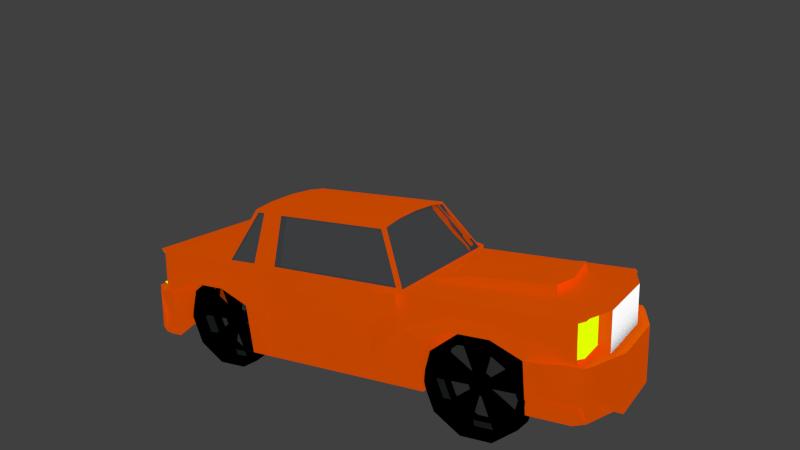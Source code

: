 # Source: brown_orange.blend  (saved by Blender 2.68.0; exported with 4.5.12 LTS)
import bpy
from mathutils import Matrix  # noqa: F401  (used for matrix-valued properties, if any)

bpy.ops.wm.read_factory_settings(use_empty=True)
scene = bpy.context.scene
scene.name = 'Scene'

# ---- collections
col_collection_1 = bpy.data.collections.new('Collection 1'); scene.collection.children.link(col_collection_1)

# ---- materials (node trees are filled in below, after node groups)
mat_wheel = bpy.data.materials.new('wheel')
mat_wheel.alpha_threshold = 0.0
mat_wheel.roughness = 0.5
mat_wheel.line_color = (0.0, 0.0, 0.0, 1.0)
mat_inside_wheel = bpy.data.materials.new('inside wheel')
mat_inside_wheel.alpha_threshold = 0.0
mat_inside_wheel.roughness = 0.5
mat_inside_wheel.line_color = (0.0, 0.0, 0.0, 1.0)
mat_mirrors = bpy.data.materials.new('mirrors.')
mat_mirrors.alpha_threshold = 0.0
mat_mirrors.roughness = 0.5
mat_mirrors.line_color = (0.0, 0.0, 0.0, 1.0)
mat_car_body = bpy.data.materials.new('car body')
mat_car_body.alpha_threshold = 0.0
mat_car_body.roughness = 0.5
mat_car_body.line_color = (0.0, 0.0, 0.0, 1.0)
mat_light = bpy.data.materials.new('light')
mat_light.alpha_threshold = 0.0
mat_light.roughness = 0.5
mat_light.line_color = (0.0, 0.0, 0.0, 1.0)
mat_front_num = bpy.data.materials.new('front num')
mat_front_num.alpha_threshold = 0.0
mat_front_num.diffuse_color = (0.8, 0.7529, 0.7529, 1.0)
mat_front_num.roughness = 0.5
mat_front_num.line_color = (0.0, 0.0, 0.0, 1.0)
mat_light_001 = bpy.data.materials.new('light.001')
mat_light_001.alpha_threshold = 0.0
mat_light_001.roughness = 0.5
mat_light_001.line_color = (0.0, 0.0, 0.0, 1.0)

# ---- material node trees
mat_wheel.use_nodes = True; mat_wheel.node_tree.nodes.clear()
_N = mat_wheel.node_tree.nodes; _L = mat_wheel.node_tree.links
n0 = _N.new('ShaderNodeOutputMaterial'); n0.name = 'Material Output'; n0.location = (300, 300)
n1 = _N.new('ShaderNodeBsdfDiffuse'); n1.name = 'Diffuse BSDF'; n1.location = (10, 300)
n1.inputs[0].default_value = (0.0, 0.0, 0.0, 1.0)
_L.new(n1.outputs[0], n0.inputs[0])
n0.is_active_output = True
mat_inside_wheel.use_nodes = True; mat_inside_wheel.node_tree.nodes.clear()
_N = mat_inside_wheel.node_tree.nodes; _L = mat_inside_wheel.node_tree.links
n0 = _N.new('ShaderNodeOutputMaterial'); n0.name = 'Material Output'; n0.location = (300, 300)
n1 = _N.new('ShaderNodeBsdfAnisotropic'); n1.name = 'Glossy BSDF'; n1.location = (100, 300)
n1.distribution = 'BECKMANN'
n1.inputs[0].default_value = (0.3776, 0.4285, 0.39, 1.0)
n1.inputs[1].default_value = 0.0
_L.new(n1.outputs[0], n0.inputs[0])
n0.is_active_output = True
mat_mirrors.use_nodes = True; mat_mirrors.node_tree.nodes.clear()
_N = mat_mirrors.node_tree.nodes; _L = mat_mirrors.node_tree.links
n0 = _N.new('ShaderNodeOutputMaterial'); n0.name = 'Material Output'; n0.location = (300, 300)
n1 = _N.new('ShaderNodeBsdfAnisotropic'); n1.name = 'Glossy BSDF'; n1.location = (100, 300)
n1.distribution = 'BECKMANN'
n1.inputs[0].default_value = (0.8648, 0.8759, 0.9091, 1.0)
n1.inputs[1].default_value = 0.0
_L.new(n1.outputs[0], n0.inputs[0])
n0.is_active_output = True
mat_car_body.use_nodes = True; mat_car_body.node_tree.nodes.clear()
_N = mat_car_body.node_tree.nodes; _L = mat_car_body.node_tree.links
n0 = _N.new('ShaderNodeOutputMaterial'); n0.name = 'Material Output'; n0.location = (300, 300)
n1 = _N.new('ShaderNodeMixShader'); n1.name = 'Mix Shader'; n1.location = (110, 300)
n2 = _N.new('ShaderNodeBackground'); n2.name = 'Background'; n2.location = (-80, 300)
n2.inputs[0].default_value = (1.0, 0.1038, 0.0, 1.0)
n3 = _N.new('ShaderNodeBsdfDiffuse'); n3.name = 'Diffuse BSDF'; n3.location = (-90, 300)
n3.inputs[0].default_value = (1.0, 0.1929, 0.0, 1.0)
_L.new(n1.outputs[0], n0.inputs[0])
_L.new(n2.outputs[0], n1.inputs[2])
_L.new(n3.outputs[0], n1.inputs[1])
n0.is_active_output = True
mat_light.use_nodes = True; mat_light.node_tree.nodes.clear()
_N = mat_light.node_tree.nodes; _L = mat_light.node_tree.links
n0 = _N.new('ShaderNodeOutputMaterial'); n0.name = 'Material Output'; n0.location = (300, 300)
n1 = _N.new('ShaderNodeEmission'); n1.name = 'Emission'; n1.location = (110, 300)
n1.inputs[0].default_value = (0.7529, 1.0, 0.0, 1.0)
_L.new(n1.outputs[0], n0.inputs[0])
n0.is_active_output = True
mat_front_num.use_nodes = True; mat_front_num.node_tree.nodes.clear()
_N = mat_front_num.node_tree.nodes; _L = mat_front_num.node_tree.links
n0 = _N.new('ShaderNodeOutputMaterial'); n0.name = 'Material Output'; n0.location = (300, 300)
n1 = _N.new('ShaderNodeAmbientOcclusion'); n1.name = 'Ambient Occlusion'; n1.location = (110, 300)
n1.samples = 1
n1.inputs[1].default_value = 0.0
_L.new(n1.outputs[0], n0.inputs[0])
n0.is_active_output = True
mat_light_001.use_nodes = True; mat_light_001.node_tree.nodes.clear()
_N = mat_light_001.node_tree.nodes; _L = mat_light_001.node_tree.links
n0 = _N.new('ShaderNodeOutputMaterial'); n0.name = 'Material Output'; n0.location = (300, 300)
n1 = _N.new('ShaderNodeMixShader'); n1.name = 'Mix Shader'; n1.location = (110, 300)
n2 = _N.new('ShaderNodeBsdfRefraction'); n2.name = 'Refraction BSDF'; n2.location = (-90, 300)
n2.distribution = 'GGX'
n2.inputs[0].default_value = (0.4833, 0.3933, 0.0, 1.0)
n2.inputs[2].default_value = 7.45
n3 = _N.new('ShaderNodeEmission'); n3.name = 'Emission'; n3.location = (-80, 300)
n3.inputs[0].default_value = (0.6562, 0.8, 0.1139, 1.0)
_L.new(n1.outputs[0], n0.inputs[0])
_L.new(n2.outputs[0], n1.inputs[1])
_L.new(n3.outputs[0], n1.inputs[2])
n0.is_active_output = True

# ---- world
world_world = bpy.data.worlds.new('World'); scene.world = world_world
world_world.color = (0.05088, 0.05088, 0.05088)
world_world.use_sun_shadow = False
world_world.sun_shadow_jitter_overblur = 0.0
world_world.cycles.sampling_method = 'MANUAL'
world_world.cycles.sample_map_resolution = 256

# ---- cameras
cam_camera = bpy.data.cameras.new('Camera')
cam_camera.clip_end = 100.0
cam_camera.lens = 35.0
cam_camera.sensor_width = 32.0
cam_camera.sensor_height = 18.0
cam_camera.ortho_scale = 7.314
cam_camera.dof.focus_distance = 0.0

# ---- lights
light_lamp = bpy.data.lights.new('Lamp', 'POINT')
light_lamp.transmission_factor = 0.0
light_lamp.cutoff_distance = 30.0
light_lamp.energy = 100.0
light_lamp.shadow_buffer_clip_start = 1.001
light_lamp.shadow_soft_size = 0.1
light_lamp.shadow_maximum_resolution = 0.006
light_lamp.use_absolute_resolution = True
light_lamp.cycles.use_multiple_importance_sampling = False

# ---- meshes
me_cylinder = bpy.data.meshes.new('Cylinder')
me_cylinder.from_pydata([(-0.2216, 0.3197, 0.09273), (-0.3034, 0.6591, 0.08372), (-0.5993, 0.2578, 0.2889), (-0.6812, 0.5971, 0.2799), (-1.025, 0.1924, 0.2259), (-1.107, 0.5317, 0.2168), (-1.336, 0.1485, -0.07236), (-1.418, 0.4879, -0.08138), (-1.413, 0.1429, -0.4918), (-1.495, 0.4823, -0.5009), (-1.227, 0.1778, -0.8723), (-1.309, 0.5171, -0.8814), (-0.8496, 0.2397, -1.069), (-0.9315, 0.5791, -1.078), (-0.424, 0.3051, -1.005), (-0.5059, 0.6445, -1.014), (-0.1132, 0.349, -0.7072), (-0.1951, 0.6884, -0.7163), (-0.03587, 0.3546, -0.2878), (-0.1177, 0.6939, -0.2968), (-0.1889, 0.3752, 0.1341), (-0.6001, 0.3077, 0.3477), (-1.063, 0.2365, 0.279), (-1.402, 0.1888, -0.04558), (-1.486, 0.1827, -0.5022), (-1.284, 0.2206, -0.9163), (-0.8726, 0.2881, -1.13), (-0.4093, 0.3593, -1.061), (-0.07097, 0.407, -0.7366), (0.01321, 0.4131, -0.28), (-0.2497, 0.6271, 0.1274), (-0.6609, 0.5596, 0.341), (-1.124, 0.4884, 0.2723), (-1.463, 0.4407, -0.05227), (-1.547, 0.4346, -0.5089), (-1.345, 0.4726, -0.923), (-0.9333, 0.54, -1.137), (-0.4701, 0.6112, -1.068), (-0.1318, 0.659, -0.7433), (-0.04757, 0.665, -0.2867), (-0.3324, 0.655, 0.05597), (-0.6884, 0.5966, 0.2409), (-1.09, 0.535, 0.1814), (-1.382, 0.4936, -0.09964), (-1.455, 0.4884, -0.495), (-1.28, 0.5212, -0.8536), (-0.9243, 0.5796, -1.039), (-0.5232, 0.6413, -0.9791), (-0.2302, 0.6826, -0.698), (-0.1573, 0.6879, -0.3027), (-0.2976, 0.5111, 0.05979), (-0.6537, 0.4527, 0.2447), (-1.055, 0.391, 0.1853), (-1.348, 0.3497, -0.09581), (-1.421, 0.3444, -0.4912), (-1.246, 0.3773, -0.8498), (-0.8896, 0.4357, -1.035), (-0.4885, 0.4973, -0.9753), (-0.1955, 0.5387, -0.6942), (-0.1226, 0.5439, -0.2988), (-0.3148, 0.5002, 0.04176), (-0.6565, 0.4442, 0.2192), (-1.041, 0.385, 0.1622), (-1.323, 0.3453, -0.1076), (-1.392, 0.3403, -0.4869), (-1.225, 0.3718, -0.831), (-0.8828, 0.4279, -1.008), (-0.4979, 0.487, -0.9514), (-0.2168, 0.5267, -0.6817), (-0.1469, 0.5317, -0.3024), (-0.3001, 0.4392, 0.04338), (-0.6418, 0.3832, 0.2208), (-1.027, 0.3241, 0.1638), (-1.308, 0.2844, -0.1059), (-1.378, 0.2793, -0.4853), (-1.21, 0.3109, -0.8294), (-0.8681, 0.3669, -1.007), (-0.4832, 0.4261, -0.9498), (-0.2021, 0.4657, -0.6801), (-0.1322, 0.4708, -0.3007), (-0.6562, 0.389, -0.2983), (-0.7304, 0.3768, -0.2598), (-0.8139, 0.364, -0.2722), (-0.875, 0.3554, -0.3307), (-0.8901, 0.3543, -0.4131), (-0.8537, 0.3611, -0.4878), (-0.7795, 0.3733, -0.5263), (-0.696, 0.3861, -0.5139), (-0.635, 0.3947, -0.4553), (-0.6198, 0.3958, -0.373), (-0.3165, 0.5073, 0.04046), (-0.6582, 0.4512, 0.2179), (-1.043, 0.3921, 0.1609), (-1.324, 0.3524, -0.1088), (-1.394, 0.3474, -0.4882), (-1.226, 0.3789, -0.8323), (-0.8845, 0.4349, -1.01), (-0.4996, 0.4941, -0.9527), (-0.2185, 0.5338, -0.683), (-0.1486, 0.5388, -0.3037), (-0.6726, 0.457, -0.3012), (-0.7468, 0.4448, -0.2627), (-0.8304, 0.432, -0.2751), (-0.8914, 0.4234, -0.3336), (-0.9066, 0.4223, -0.416), (-0.8701, 0.4291, -0.4907), (-0.7959, 0.4413, -0.5292), (-0.7124, 0.4541, -0.5168), (-0.6514, 0.4628, -0.4583), (-0.6362, 0.4639, -0.3759), (-0.6942, 0.454, -0.3219), (-0.7522, 0.4445, -0.2917), (-0.8175, 0.4344, -0.3014), (-0.8652, 0.4277, -0.3472), (-0.8771, 0.4268, -0.4116), (-0.8486, 0.4322, -0.47), (-0.7906, 0.4417, -0.5001), (-0.7253, 0.4517, -0.4904), (-0.6775, 0.4585, -0.4447), (-0.6657, 0.4593, -0.3803), (-0.7025, 0.4884, -0.3233), (-0.7605, 0.4789, -0.2932), (-0.8258, 0.4688, -0.3029), (-0.8735, 0.4621, -0.3487), (-0.8854, 0.4612, -0.4131), (-0.8569, 0.4666, -0.4715), (-0.7989, 0.4761, -0.5016), (-0.7336, 0.4861, -0.4919), (-0.6858, 0.4929, -0.4461), (-0.674, 0.4937, -0.3817), (-4.441, -0.3815, -0.7974), (-4.523, -0.04217, -0.8064), (-4.819, -0.4435, -0.6012), (-4.9, -0.1041, -0.6102), (-5.244, -0.5089, -0.6642), (-5.326, -0.1695, -0.6733), (-5.555, -0.5528, -0.9625), (-5.637, -0.2134, -0.9715), (-5.632, -0.5583, -1.382), (-5.714, -0.219, -1.391), (-5.447, -0.5235, -1.762), (-5.529, -0.1841, -1.771), (-5.069, -0.4615, -1.959), (-5.151, -0.1222, -1.968), (-4.643, -0.3961, -1.896), (-4.725, -0.05676, -1.905), (-4.332, -0.3523, -1.597), (-4.414, -0.01289, -1.606), (-4.255, -0.3467, -1.178), (-4.337, -0.007321, -1.187), (-4.408, -0.3261, -0.756), (-4.819, -0.3936, -0.5424), (-5.283, -0.4647, -0.6111), (-5.621, -0.5125, -0.9357), (-5.705, -0.5186, -1.392), (-5.503, -0.4806, -1.806), (-5.092, -0.4132, -2.02), (-4.629, -0.342, -1.951), (-4.29, -0.2942, -1.627), (-4.206, -0.2882, -1.17), (-4.469, -0.07418, -0.7627), (-4.88, -0.1416, -0.5491), (-5.343, -0.2128, -0.6178), (-5.682, -0.2606, -0.9424), (-5.766, -0.2666, -1.399), (-5.564, -0.2287, -1.813), (-5.153, -0.1612, -2.027), (-4.689, -0.09005, -1.958), (-4.351, -0.04231, -1.633), (-4.267, -0.03624, -1.177), (-4.552, -0.04626, -0.8341), (-4.908, -0.1047, -0.6492), (-5.309, -0.1663, -0.7087), (-5.602, -0.2076, -0.9897), (-5.675, -0.2129, -1.385), (-5.5, -0.18, -1.744), (-5.144, -0.1216, -1.929), (-4.742, -0.06, -1.869), (-4.449, -0.01866, -1.588), (-4.377, -0.01341, -1.193), (-4.517, -0.1902, -0.8303), (-4.873, -0.2486, -0.6454), (-5.274, -0.3103, -0.7048), (-5.567, -0.3516, -0.9859), (-5.64, -0.3568, -1.381), (-5.465, -0.324, -1.74), (-5.109, -0.2656, -1.925), (-4.708, -0.204, -1.865), (-4.415, -0.1626, -1.584), (-4.342, -0.1574, -1.189), (-4.534, -0.2011, -0.8483), (-4.876, -0.2571, -0.6709), (-5.261, -0.3163, -0.7279), (-5.542, -0.3559, -0.9977), (-5.612, -0.361, -1.377), (-5.444, -0.3294, -1.721), (-5.102, -0.2734, -1.899), (-4.717, -0.2142, -1.842), (-4.436, -0.1746, -1.572), (-4.366, -0.1695, -1.192), (-4.519, -0.262, -0.8467), (-4.861, -0.3181, -0.6693), (-5.246, -0.3772, -0.7263), (-5.527, -0.4169, -0.996), (-5.597, -0.4219, -1.375), (-5.429, -0.3904, -1.72), (-5.087, -0.3344, -1.897), (-4.702, -0.2752, -1.84), (-4.421, -0.2355, -1.57), (-4.351, -0.2305, -1.191), (-4.875, -0.3123, -1.188), (-4.95, -0.3244, -1.15), (-5.033, -0.3373, -1.162), (-5.094, -0.3459, -1.221), (-5.109, -0.347, -1.303), (-5.073, -0.3401, -1.378), (-4.999, -0.328, -1.416), (-4.915, -0.3151, -1.404), (-4.854, -0.3065, -1.345), (-4.839, -0.3054, -1.263), (-4.536, -0.194, -0.8496), (-4.877, -0.25, -0.6722), (-5.262, -0.3092, -0.7292), (-5.543, -0.3489, -0.9989), (-5.613, -0.3539, -1.378), (-5.445, -0.3224, -1.722), (-5.104, -0.2663, -1.9), (-4.719, -0.2072, -1.843), (-4.438, -0.1675, -1.573), (-4.368, -0.1625, -1.194), (-4.892, -0.2443, -1.191), (-4.966, -0.2564, -1.153), (-5.05, -0.2693, -1.165), (-5.111, -0.2779, -1.224), (-5.126, -0.279, -1.306), (-5.089, -0.2721, -1.381), (-5.015, -0.26, -1.419), (-4.932, -0.2471, -1.407), (-4.871, -0.2385, -1.348), (-4.855, -0.2374, -1.266), (-4.913, -0.2473, -1.212), (-4.971, -0.2568, -1.182), (-5.037, -0.2668, -1.192), (-5.084, -0.2736, -1.237), (-5.096, -0.2744, -1.302), (-5.068, -0.2691, -1.36), (-5.01, -0.2596, -1.39), (-4.944, -0.2495, -1.381), (-4.897, -0.2428, -1.335), (-4.885, -0.2419, -1.27), (-4.922, -0.2129, -1.213), (-4.98, -0.2224, -1.183), (-5.045, -0.2324, -1.193), (-5.093, -0.2392, -1.239), (-5.105, -0.24, -1.303), (-5.076, -0.2347, -1.362), (-5.018, -0.2252, -1.392), (-4.953, -0.2151, -1.382), (-4.905, -0.2084, -1.336), (-4.893, -0.2075, -1.272), (0.284, -1.066, -0.6596), (0.3294, -1.41, -0.6489), (-0.003782, -1.096, -0.9799), (0.04166, -1.44, -0.9692), (-0.4269, -1.144, -1.075), (-0.3814, -1.488, -1.064), (-0.8238, -1.19, -0.9082), (-0.7783, -1.534, -0.8975), (-1.043, -1.217, -0.5436), (-0.9973, -1.561, -0.5329), (-1.0, -1.215, -0.1203), (-0.9549, -1.559, -0.1096), (-0.7126, -1.184, 0.2001), (-0.6671, -1.528, 0.2107), (-0.2895, -1.136, 0.295), (-0.244, -1.48, 0.3057), (0.1074, -1.09, 0.1284), (0.1529, -1.435, 0.1391), (0.3264, -1.063, -0.2363), (0.3719, -1.407, -0.2256), (0.3474, -1.109, -0.6819), (0.03416, -1.142, -1.031), (-0.4264, -1.194, -1.134), (-0.8584, -1.244, -0.9526), (-1.097, -1.273, -0.5557), (-1.051, -1.271, -0.09486), (-0.7373, -1.238, 0.2538), (-0.2768, -1.186, 0.3572), (0.1552, -1.136, 0.1758), (0.3936, -1.107, -0.2211), (0.3811, -1.364, -0.674), (0.0679, -1.398, -1.023), (-0.3927, -1.449, -1.126), (-0.8246, -1.499, -0.9446), (-1.063, -1.529, -0.5477), (-1.017, -1.526, -0.08693), (-0.7036, -1.493, 0.2617), (-0.2431, -1.441, 0.3651), (0.1889, -1.391, 0.1837), (0.4273, -1.362, -0.2132), (0.2925, -1.414, -0.6334), (0.02128, -1.443, -0.9353), (-0.3775, -1.488, -1.025), (-0.7515, -1.531, -0.8677), (-0.958, -1.556, -0.5241), (-0.9179, -1.554, -0.1251), (-0.6467, -1.525, 0.1768), (-0.248, -1.481, 0.2663), (0.1261, -1.437, 0.1092), (0.3325, -1.412, -0.2344), (0.2732, -1.268, -0.6379), (0.002005, -1.297, -0.9398), (-0.3968, -1.342, -1.029), (-0.7708, -1.385, -0.8723), (-0.9772, -1.41, -0.5286), (-0.9372, -1.408, -0.1296), (-0.666, -1.379, 0.1723), (-0.2672, -1.335, 0.2618), (0.1068, -1.291, 0.1047), (0.3132, -1.266, -0.2389), (0.2477, -1.263, -0.628), (-0.01254, -1.29, -0.9177), (-0.3952, -1.333, -1.004), (-0.7541, -1.375, -0.8529), (-0.9522, -1.399, -0.5231), (-0.9138, -1.397, -0.1403), (-0.6536, -1.37, 0.1494), (-0.2709, -1.327, 0.2353), (0.08802, -1.285, 0.08459), (0.2861, -1.261, -0.2452), (0.2395, -1.201, -0.63), (-0.0207, -1.229, -0.9197), (-0.4034, -1.271, -1.006), (-0.7623, -1.313, -0.8548), (-0.9604, -1.338, -0.5251), (-0.922, -1.335, -0.1422), (-0.6617, -1.308, 0.1475), (-0.2791, -1.265, 0.2334), (0.07985, -1.223, 0.08267), (0.2779, -1.199, -0.2471), (-0.2152, -1.254, -0.439), (-0.2716, -1.26, -0.5019), (-0.3547, -1.269, -0.5205), (-0.4326, -1.278, -0.4878), (-0.4756, -1.283, -0.4162), (-0.4673, -1.283, -0.3331), (-0.4108, -1.277, -0.2703), (-0.3277, -1.267, -0.2516), (-0.2498, -1.258, -0.2843), (-0.2068, -1.253, -0.3559), (0.2482, -1.27, -0.6268), (-0.01198, -1.298, -0.9165), (-0.3946, -1.34, -1.002), (-0.7536, -1.382, -0.8516), (-0.9516, -1.407, -0.5219), (-0.9132, -1.404, -0.139), (-0.653, -1.377, 0.1507), (-0.2703, -1.334, 0.2366), (0.08857, -1.292, 0.08584), (0.2867, -1.268, -0.2439), (-0.2064, -1.323, -0.4358), (-0.2629, -1.329, -0.4987), (-0.346, -1.338, -0.5174), (-0.4239, -1.347, -0.4846), (-0.4669, -1.352, -0.4131), (-0.4586, -1.352, -0.33), (-0.4021, -1.346, -0.2671), (-0.319, -1.336, -0.2484), (-0.2411, -1.327, -0.2812), (-0.1981, -1.322, -0.3527), (-0.2339, -1.326, -0.4243), (-0.2781, -1.33, -0.4735), (-0.343, -1.338, -0.488), (-0.404, -1.345, -0.4625), (-0.4376, -1.349, -0.4065), (-0.4311, -1.349, -0.3415), (-0.3869, -1.344, -0.2923), (-0.3219, -1.337, -0.2778), (-0.261, -1.33, -0.3033), (-0.2274, -1.325, -0.3593), (-0.2295, -1.361, -0.4227), (-0.2737, -1.365, -0.4719), (-0.3386, -1.373, -0.4864), (-0.3996, -1.38, -0.4609), (-0.4332, -1.384, -0.4049), (-0.4267, -1.383, -0.3399), (-0.3825, -1.379, -0.2907), (-0.3175, -1.371, -0.2762), (-0.2566, -1.364, -0.3017), (-0.223, -1.36, -0.3577), (-4.023, -1.493, -1.358), (-3.978, -1.837, -1.348), (-4.311, -1.524, -1.679), (-4.266, -1.868, -1.668), (-4.734, -1.571, -1.774), (-4.689, -1.915, -1.763), (-5.131, -1.617, -1.607), (-5.086, -1.961, -1.596), (-5.35, -1.644, -1.242), (-5.305, -1.988, -1.232), (-5.308, -1.642, -0.819), (-5.262, -1.986, -0.8083), (-5.02, -1.611, -0.4987), (-4.974, -1.955, -0.488), (-4.597, -1.564, -0.4037), (-4.551, -1.908, -0.393), (-4.2, -1.518, -0.5704), (-4.154, -1.862, -0.5597), (-3.981, -1.491, -0.935), (-3.935, -1.835, -0.9243), (-3.96, -1.537, -1.381), (-4.273, -1.57, -1.729), (-4.734, -1.621, -1.833), (-5.166, -1.672, -1.651), (-5.404, -1.701, -1.254), (-5.358, -1.698, -0.7936), (-5.045, -1.665, -0.4449), (-4.584, -1.614, -0.3415), (-4.152, -1.563, -0.5229), (-3.914, -1.534, -0.9198), (-3.926, -1.792, -1.373), (-4.239, -1.825, -1.721), (-4.7, -1.877, -1.825), (-5.132, -1.927, -1.643), (-5.37, -1.956, -1.246), (-5.324, -1.954, -0.7857), (-5.011, -1.92, -0.437), (-4.55, -1.869, -0.3336), (-4.118, -1.819, -0.515), (-3.88, -1.789, -0.9119), (-4.015, -1.842, -1.332), (-4.286, -1.87, -1.634), (-4.685, -1.915, -1.724), (-5.059, -1.958, -1.566), (-5.265, -1.984, -1.223), (-5.225, -1.982, -0.8238), (-4.954, -1.953, -0.5219), (-4.555, -1.908, -0.4324), (-4.181, -1.865, -0.5895), (-3.975, -1.839, -0.9331), (-4.034, -1.696, -1.337), (-4.305, -1.725, -1.639), (-4.704, -1.769, -1.728), (-5.078, -1.813, -1.571), (-5.285, -1.838, -1.227), (-5.245, -1.836, -0.8284), (-4.973, -1.807, -0.5264), (-4.575, -1.762, -0.4369), (-4.2, -1.719, -0.594), (-3.994, -1.693, -0.9377), (-4.06, -1.69, -1.327), (-4.32, -1.718, -1.616), (-4.702, -1.761, -1.702), (-5.061, -1.802, -1.552), (-5.259, -1.827, -1.222), (-5.221, -1.825, -0.839), (-4.961, -1.797, -0.5493), (-4.578, -1.754, -0.4634), (-4.219, -1.713, -0.6141), (-4.021, -1.688, -0.9439), (-4.068, -1.628, -1.329), (-4.328, -1.656, -1.618), (-4.711, -1.699, -1.704), (-5.07, -1.741, -1.554), (-5.268, -1.765, -1.224), (-5.229, -1.763, -0.8409), (-4.969, -1.735, -0.5512), (-4.586, -1.692, -0.4653), (-4.227, -1.651, -0.6161), (-4.029, -1.626, -0.9458), (-4.522, -1.681, -1.138), (-4.579, -1.687, -1.201), (-4.662, -1.696, -1.219), (-4.74, -1.705, -1.187), (-4.783, -1.711, -1.115), (-4.775, -1.71, -1.032), (-4.718, -1.704, -0.969), (-4.635, -1.695, -0.9503), (-4.557, -1.686, -0.9831), (-4.514, -1.681, -1.055), (-4.059, -1.697, -1.326), (-4.319, -1.725, -1.615), (-4.702, -1.768, -1.701), (-5.061, -1.81, -1.55), (-5.259, -1.834, -1.221), (-5.221, -1.832, -0.8378), (-4.96, -1.804, -0.5481), (-4.578, -1.761, -0.4622), (-4.219, -1.72, -0.6129), (-4.021, -1.695, -0.9427), (-4.514, -1.75, -1.135), (-4.57, -1.756, -1.197), (-4.653, -1.765, -1.216), (-4.731, -1.774, -1.183), (-4.774, -1.78, -1.112), (-4.766, -1.779, -1.029), (-4.709, -1.773, -0.9658), (-4.626, -1.764, -0.9472), (-4.548, -1.755, -0.9799), (-4.505, -1.75, -1.051), (-4.541, -1.753, -1.123), (-4.585, -1.758, -1.172), (-4.65, -1.765, -1.187), (-4.711, -1.772, -1.161), (-4.745, -1.776, -1.105), (-4.738, -1.776, -1.04), (-4.694, -1.771, -0.9911), (-4.629, -1.764, -0.9765), (-4.568, -1.757, -1.002), (-4.535, -1.753, -1.058), (-4.537, -1.788, -1.121), (-4.581, -1.793, -1.171), (-4.646, -1.8, -1.185), (-4.707, -1.807, -1.16), (-4.74, -1.811, -1.104), (-4.734, -1.811, -1.039), (-4.69, -1.806, -0.9895), (-4.625, -1.799, -0.9749), (-4.564, -1.792, -1.0), (-4.53, -1.788, -1.056)], [], [(30, 1, 3, 31), (31, 3, 5, 32), (32, 5, 7, 33), (33, 7, 9, 34), (34, 9, 11, 35), (35, 11, 13, 36), (36, 13, 15, 37), (37, 15, 17, 38), (1, 19, 49, 40), (39, 19, 1, 30), (38, 17, 19, 39), (0, 2, 4, 6, 8, 10, 12, 14, 16, 18), (0, 20, 21, 2), (2, 21, 22, 4), (4, 22, 23, 6), (6, 23, 24, 8), (8, 24, 25, 10), (10, 25, 26, 12), (12, 26, 27, 14), (14, 27, 28, 16), (18, 29, 20, 0), (16, 28, 29, 18), (20, 30, 31, 21), (21, 31, 32, 22), (22, 32, 33, 23), (23, 33, 34, 24), (24, 34, 35, 25), (25, 35, 36, 26), (26, 36, 37, 27), (27, 37, 38, 28), (29, 39, 30, 20), (28, 38, 39, 29), (40, 49, 59, 50), (19, 17, 48, 49), (17, 15, 47, 48), (15, 13, 46, 47), (13, 11, 45, 46), (11, 9, 44, 45), (9, 7, 43, 44), (7, 5, 42, 43), (5, 3, 41, 42), (3, 1, 40, 41), (50, 59, 69, 60), (49, 48, 58, 59), (48, 47, 57, 58), (47, 46, 56, 57), (46, 45, 55, 56), (45, 44, 54, 55), (44, 43, 53, 54), (43, 42, 52, 53), (42, 41, 51, 52), (41, 40, 50, 51), (60, 69, 79, 70), (59, 58, 68, 69), (58, 57, 67, 68), (57, 56, 66, 67), (56, 55, 65, 66), (55, 54, 64, 65), (54, 53, 63, 64), (53, 52, 62, 63), (52, 51, 61, 62), (51, 50, 60, 61), (70, 79, 89, 80), (69, 68, 78, 79), (68, 67, 77, 78), (67, 66, 76, 77), (66, 65, 75, 76), (65, 64, 74, 75), (64, 63, 73, 74), (63, 62, 72, 73), (62, 61, 71, 72), (61, 60, 70, 71), (70, 80, 100, 90), (79, 78, 98, 99), (78, 77, 87, 88), (78, 88, 108, 98), (76, 75, 85, 86), (82, 81, 101, 102), (74, 73, 83, 84), (76, 86, 106, 96), (72, 71, 81, 82), (84, 83, 103, 104), (100, 109, 119, 110), (99, 98, 108, 109), (97, 96, 106, 107), (95, 94, 104, 105), (93, 92, 102, 103), (91, 90, 100, 101), (81, 71, 91, 101), (77, 76, 96, 97), (83, 73, 93, 103), (75, 74, 94, 95), (73, 72, 92, 93), (85, 75, 95, 105), (71, 70, 90, 91), (87, 77, 97, 107), (89, 79, 99, 109), (80, 89, 109, 100), (72, 82, 102, 92), (88, 87, 107, 108), (74, 84, 104, 94), (86, 85, 105, 106), (110, 119, 129, 120), (109, 108, 118, 119), (108, 107, 117, 118), (107, 106, 116, 117), (106, 105, 115, 116), (105, 104, 114, 115), (104, 103, 113, 114), (103, 102, 112, 113), (102, 101, 111, 112), (101, 100, 110, 111), (121, 120, 129, 128, 127, 126, 125, 124, 123, 122), (119, 118, 128, 129), (118, 117, 127, 128), (117, 116, 126, 127), (116, 115, 125, 126), (115, 114, 124, 125), (114, 113, 123, 124), (113, 112, 122, 123), (112, 111, 121, 122), (111, 110, 120, 121), (160, 131, 133, 161), (161, 133, 135, 162), (162, 135, 137, 163), (163, 137, 139, 164), (164, 139, 141, 165), (165, 141, 143, 166), (166, 143, 145, 167), (167, 145, 147, 168), (131, 149, 179, 170), (169, 149, 131, 160), (168, 147, 149, 169), (130, 132, 134, 136, 138, 140, 142, 144, 146, 148), (130, 150, 151, 132), (132, 151, 152, 134), (134, 152, 153, 136), (136, 153, 154, 138), (138, 154, 155, 140), (140, 155, 156, 142), (142, 156, 157, 144), (144, 157, 158, 146), (148, 159, 150, 130), (146, 158, 159, 148), (150, 160, 161, 151), (151, 161, 162, 152), (152, 162, 163, 153), (153, 163, 164, 154), (154, 164, 165, 155), (155, 165, 166, 156), (156, 166, 167, 157), (157, 167, 168, 158), (159, 169, 160, 150), (158, 168, 169, 159), (170, 179, 189, 180), (149, 147, 178, 179), (147, 145, 177, 178), (145, 143, 176, 177), (143, 141, 175, 176), (141, 139, 174, 175), (139, 137, 173, 174), (137, 135, 172, 173), (135, 133, 171, 172), (133, 131, 170, 171), (180, 189, 199, 190), (179, 178, 188, 189), (178, 177, 187, 188), (177, 176, 186, 187), (176, 175, 185, 186), (175, 174, 184, 185), (174, 173, 183, 184), (173, 172, 182, 183), (172, 171, 181, 182), (171, 170, 180, 181), (190, 199, 209, 200), (189, 188, 198, 199), (188, 187, 197, 198), (187, 186, 196, 197), (186, 185, 195, 196), (185, 184, 194, 195), (184, 183, 193, 194), (183, 182, 192, 193), (182, 181, 191, 192), (181, 180, 190, 191), (200, 209, 219, 210), (199, 198, 208, 209), (198, 197, 207, 208), (197, 196, 206, 207), (196, 195, 205, 206), (195, 194, 204, 205), (194, 193, 203, 204), (193, 192, 202, 203), (192, 191, 201, 202), (191, 190, 200, 201), (200, 210, 230, 220), (209, 208, 228, 229), (208, 207, 217, 218), (208, 218, 238, 228), (206, 205, 215, 216), (212, 211, 231, 232), (204, 203, 213, 214), (206, 216, 236, 226), (202, 201, 211, 212), (214, 213, 233, 234), (230, 239, 249, 240), (229, 228, 238, 239), (227, 226, 236, 237), (225, 224, 234, 235), (223, 222, 232, 233), (221, 220, 230, 231), (211, 201, 221, 231), (207, 206, 226, 227), (213, 203, 223, 233), (205, 204, 224, 225), (203, 202, 222, 223), (215, 205, 225, 235), (201, 200, 220, 221), (217, 207, 227, 237), (219, 209, 229, 239), (210, 219, 239, 230), (202, 212, 232, 222), (218, 217, 237, 238), (204, 214, 234, 224), (216, 215, 235, 236), (240, 249, 259, 250), (239, 238, 248, 249), (238, 237, 247, 248), (237, 236, 246, 247), (236, 235, 245, 246), (235, 234, 244, 245), (234, 233, 243, 244), (233, 232, 242, 243), (232, 231, 241, 242), (231, 230, 240, 241), (251, 250, 259, 258, 257, 256, 255, 254, 253, 252), (249, 248, 258, 259), (248, 247, 257, 258), (247, 246, 256, 257), (246, 245, 255, 256), (245, 244, 254, 255), (244, 243, 253, 254), (243, 242, 252, 253), (242, 241, 251, 252), (241, 240, 250, 251), (290, 261, 263, 291), (291, 263, 265, 292), (292, 265, 267, 293), (293, 267, 269, 294), (294, 269, 271, 295), (295, 271, 273, 296), (296, 273, 275, 297), (297, 275, 277, 298), (261, 279, 309, 300), (299, 279, 261, 290), (298, 277, 279, 299), (260, 262, 264, 266, 268, 270, 272, 274, 276, 278), (260, 280, 281, 262), (262, 281, 282, 264), (264, 282, 283, 266), (266, 283, 284, 268), (268, 284, 285, 270), (270, 285, 286, 272), (272, 286, 287, 274), (274, 287, 288, 276), (278, 289, 280, 260), (276, 288, 289, 278), (280, 290, 291, 281), (281, 291, 292, 282), (282, 292, 293, 283), (283, 293, 294, 284), (284, 294, 295, 285), (285, 295, 296, 286), (286, 296, 297, 287), (287, 297, 298, 288), (289, 299, 290, 280), (288, 298, 299, 289), (300, 309, 319, 310), (279, 277, 308, 309), (277, 275, 307, 308), (275, 273, 306, 307), (273, 271, 305, 306), (271, 269, 304, 305), (269, 267, 303, 304), (267, 265, 302, 303), (265, 263, 301, 302), (263, 261, 300, 301), (310, 319, 329, 320), (309, 308, 318, 319), (308, 307, 317, 318), (307, 306, 316, 317), (306, 305, 315, 316), (305, 304, 314, 315), (304, 303, 313, 314), (303, 302, 312, 313), (302, 301, 311, 312), (301, 300, 310, 311), (320, 329, 339, 330), (319, 318, 328, 329), (318, 317, 327, 328), (317, 316, 326, 327), (316, 315, 325, 326), (315, 314, 324, 325), (314, 313, 323, 324), (313, 312, 322, 323), (312, 311, 321, 322), (311, 310, 320, 321), (330, 339, 349, 340), (329, 328, 338, 339), (328, 327, 337, 338), (327, 326, 336, 337), (326, 325, 335, 336), (325, 324, 334, 335), (324, 323, 333, 334), (323, 322, 332, 333), (322, 321, 331, 332), (321, 320, 330, 331), (330, 340, 360, 350), (339, 338, 358, 359), (338, 337, 347, 348), (338, 348, 368, 358), (336, 335, 345, 346), (342, 341, 361, 362), (334, 333, 343, 344), (336, 346, 366, 356), (332, 331, 341, 342), (344, 343, 363, 364), (360, 369, 379, 370), (359, 358, 368, 369), (357, 356, 366, 367), (355, 354, 364, 365), (353, 352, 362, 363), (351, 350, 360, 361), (341, 331, 351, 361), (337, 336, 356, 357), (343, 333, 353, 363), (335, 334, 354, 355), (333, 332, 352, 353), (345, 335, 355, 365), (331, 330, 350, 351), (347, 337, 357, 367), (349, 339, 359, 369), (340, 349, 369, 360), (332, 342, 362, 352), (348, 347, 367, 368), (334, 344, 364, 354), (346, 345, 365, 366), (370, 379, 389, 380), (369, 368, 378, 379), (368, 367, 377, 378), (367, 366, 376, 377), (366, 365, 375, 376), (365, 364, 374, 375), (364, 363, 373, 374), (363, 362, 372, 373), (362, 361, 371, 372), (361, 360, 370, 371), (381, 380, 389, 388, 387, 386, 385, 384, 383, 382), (379, 378, 388, 389), (378, 377, 387, 388), (377, 376, 386, 387), (376, 375, 385, 386), (375, 374, 384, 385), (374, 373, 383, 384), (373, 372, 382, 383), (372, 371, 381, 382), (371, 370, 380, 381), (420, 391, 393, 421), (421, 393, 395, 422), (422, 395, 397, 423), (423, 397, 399, 424), (424, 399, 401, 425), (425, 401, 403, 426), (426, 403, 405, 427), (427, 405, 407, 428), (391, 409, 439, 430), (429, 409, 391, 420), (428, 407, 409, 429), (390, 392, 394, 396, 398, 400, 402, 404, 406, 408), (390, 410, 411, 392), (392, 411, 412, 394), (394, 412, 413, 396), (396, 413, 414, 398), (398, 414, 415, 400), (400, 415, 416, 402), (402, 416, 417, 404), (404, 417, 418, 406), (408, 419, 410, 390), (406, 418, 419, 408), (410, 420, 421, 411), (411, 421, 422, 412), (412, 422, 423, 413), (413, 423, 424, 414), (414, 424, 425, 415), (415, 425, 426, 416), (416, 426, 427, 417), (417, 427, 428, 418), (419, 429, 420, 410), (418, 428, 429, 419), (430, 439, 449, 440), (409, 407, 438, 439), (407, 405, 437, 438), (405, 403, 436, 437), (403, 401, 435, 436), (401, 399, 434, 435), (399, 397, 433, 434), (397, 395, 432, 433), (395, 393, 431, 432), (393, 391, 430, 431), (440, 449, 459, 450), (439, 438, 448, 449), (438, 437, 447, 448), (437, 436, 446, 447), (436, 435, 445, 446), (435, 434, 444, 445), (434, 433, 443, 444), (433, 432, 442, 443), (432, 431, 441, 442), (431, 430, 440, 441), (450, 459, 469, 460), (449, 448, 458, 459), (448, 447, 457, 458), (447, 446, 456, 457), (446, 445, 455, 456), (445, 444, 454, 455), (444, 443, 453, 454), (443, 442, 452, 453), (442, 441, 451, 452), (441, 440, 450, 451), (460, 469, 479, 470), (459, 458, 468, 469), (458, 457, 467, 468), (457, 456, 466, 467), (456, 455, 465, 466), (455, 454, 464, 465), (454, 453, 463, 464), (453, 452, 462, 463), (452, 451, 461, 462), (451, 450, 460, 461), (460, 470, 490, 480), (469, 468, 488, 489), (468, 467, 477, 478), (468, 478, 498, 488), (466, 465, 475, 476), (472, 471, 491, 492), (464, 463, 473, 474), (466, 476, 496, 486), (462, 461, 471, 472), (474, 473, 493, 494), (490, 499, 509, 500), (489, 488, 498, 499), (487, 486, 496, 497), (485, 484, 494, 495), (483, 482, 492, 493), (481, 480, 490, 491), (471, 461, 481, 491), (467, 466, 486, 487), (473, 463, 483, 493), (465, 464, 484, 485), (463, 462, 482, 483), (475, 465, 485, 495), (461, 460, 480, 481), (477, 467, 487, 497), (479, 469, 489, 499), (470, 479, 499, 490), (462, 472, 492, 482), (478, 477, 497, 498), (464, 474, 494, 484), (476, 475, 495, 496), (500, 509, 519, 510), (499, 498, 508, 509), (498, 497, 507, 508), (497, 496, 506, 507), (496, 495, 505, 506), (495, 494, 504, 505), (494, 493, 503, 504), (493, 492, 502, 503), (492, 491, 501, 502), (491, 490, 500, 501), (511, 510, 519, 518, 517, 516, 515, 514, 513, 512), (509, 508, 518, 519), (508, 507, 517, 518), (507, 506, 516, 517), (506, 505, 515, 516), (505, 504, 514, 515), (504, 503, 513, 514), (503, 502, 512, 513), (502, 501, 511, 512), (501, 500, 510, 511)])
me_cylinder.polygons.foreach_set('material_index', [0, 0, 0, 0, 0, 0, 0, 0, 0, 0, 0, 0, 0, 0, 0, 0, 0, 0, 0, 0, 0, 0, 0, 0, 0, 0, 0, 0, 0, 0, 0, 0, 0, 0, 0, 0, 0, 0, 0, 0, 0, 0, 0, 0, 0, 0, 0, 0, 0, 0, 0, 0, 0, 0, 0, 0, 0, 0, 0, 0, 0, 0, 1, 0, 1, 0, 1, 0, 1, 0, 0, 0, 0, 0, 1, 0, 1, 0, 1, 0, 1, 0, 0, 0, 0, 0, 0, 0, 0, 0, 0, 0, 0, 0, 0, 0, 0, 0, 0, 0, 0, 0, 0, 0, 0, 0, 0, 0, 0, 0, 0, 0, 0, 0, 0, 0, 0, 0, 0, 0, 0, 0, 0, 0, 0, 0, 0, 0, 0, 0, 0, 0, 0, 0, 0, 0, 0, 0, 0, 0, 0, 0, 0, 0, 0, 0, 0, 0, 0, 0, 0, 0, 0, 0, 0, 0, 0, 0, 0, 0, 0, 0, 0, 0, 0, 0, 0, 0, 0, 0, 0, 0, 0, 0, 1, 0, 0, 0, 0, 0, 0, 0, 0, 0, 1, 0, 1, 0, 1, 0, 0, 0, 1, 0, 0, 0, 1, 0, 1, 0, 1, 0, 1, 0, 0, 0, 0, 0, 0, 0, 0, 0, 0, 0, 0, 0, 0, 0, 0, 0, 0, 0, 0, 0, 0, 0, 0, 0, 0, 0, 0, 0, 0, 0, 0, 0, 0, 0, 0, 0, 0, 0, 0, 0, 0, 0, 0, 0, 0, 0, 0, 0, 0, 0, 0, 0, 0, 0, 0, 0, 0, 0, 0, 0, 0, 0, 0, 0, 0, 0, 0, 0, 0, 0, 0, 0, 0, 0, 0, 0, 0, 0, 0, 0, 0, 0, 0, 0, 0, 0, 0, 0, 0, 0, 0, 0, 1, 0, 0, 0, 0, 0, 0, 0, 0, 0, 1, 0, 1, 0, 1, 0, 1, 0, 1, 0, 0, 0, 1, 0, 1, 0, 1, 0, 1, 0, 0, 0, 0, 0, 0, 0, 0, 0, 0, 0, 0, 0, 0, 0, 0, 0, 0, 0, 0, 0, 0, 0, 0, 0, 0, 0, 0, 0, 0, 0, 0, 0, 0, 0, 0, 0, 0, 0, 0, 0, 0, 0, 0, 0, 0, 0, 0, 0, 0, 0, 0, 0, 0, 0, 0, 0, 0, 0, 0, 0, 0, 0, 0, 0, 0, 0, 0, 0, 0, 0, 0, 0, 0, 0, 0, 0, 0, 0, 0, 0, 0, 0, 0, 0, 0, 0, 0, 0, 0, 0, 0, 0, 1, 0, 0, 0, 0, 0, 0, 0, 0, 0, 1, 0, 1, 0, 1, 0, 1, 0, 1, 0, 0, 0, 1, 0, 1, 0, 1, 0, 1, 0, 0, 0, 0, 0, 0, 0, 0, 0, 0, 0, 0, 0, 0, 0, 0, 0, 0, 0, 0, 0, 0, 0, 0, 0, 0, 0, 0, 0, 0, 0, 0, 0, 0, 0, 0, 0, 0, 0, 0, 0])
me_cylinder.materials.append(mat_wheel)
me_cylinder.materials.append(mat_inside_wheel)
me_cylinder.use_remesh_preserve_volume = False
me_cylinder.use_remesh_preserve_attributes = False
me_cylinder.use_mirror_vertex_groups = False
me_cylinder.update()
me_cube = bpy.data.meshes.new('Cube')
me_cube.from_pydata([(1.259, 2.057, -1.11), (1.259, -4.609, -1.11), (1.259, 2.047, 0.2383), (1.259, -4.609, 0.2383), (0.0, 2.31, -1.11), (0.0, -4.813, -1.11), (0.0, 2.31, 0.2383), (0.0, -4.813, 0.2383), (0.6058, 0.3862, 0.2612), (1.232, -3.383, 0.2362), (1.259, 0.4086, 0.2383), (0.0, -3.383, 0.2383), (0.0, -0.3495, -1.11), (1.259, -0.3495, -1.11), (1.251, -0.3495, 0.2381), (0.0, -0.3495, 0.2383), (0.8686, -3.063, 1.008), (0.0, -3.064, 1.074), (0.8686, -0.8371, 1.008), (0.0, -0.838, 1.074), (1.259, 2.085, -0.2477), (1.259, -4.609, -0.2477), (0.0, -4.813, -0.2477), (0.0, 2.31, -0.1977), (1.259, -3.383, 0.01289), (1.259, -0.3495, -0.2477), (1.259, -4.411, -1.11), (1.259, -4.57, 0.2383), (0.0, -4.57, 0.2393), (0.0, -4.57, -1.11), (1.259, -4.57, -0.1787), (0.0, 1.853, -1.11), (1.259, 1.853, -1.11), (1.259, 1.853, 0.2383), (0.0, 1.853, 0.2383), (1.259, 1.853, -0.2477), (1.251, -0.3495, 0.2381), (0.0, -0.3495, 0.2383), (0.8686, -0.8371, 1.008), (0.0, -0.838, 1.074), (1.206, -0.3648, 0.2636), (0.0, -0.3648, 0.2643), (0.8323, -0.8219, 0.9821), (0.0, -0.8227, 1.048), (1.206, -0.4427, 0.2182), (0.0, -0.4427, 0.2188), (0.8407, -0.8998, 0.938), (0.0, -0.9007, 1.002), (1.164, -3.369, 0.2713), (0.0, -3.369, 0.275), (0.8185, -3.077, 0.9718), (0.0, -3.078, 1.037), (1.196, -3.298, 0.2175), (0.0, -3.298, 0.2199), (0.8497, -3.007, 0.9182), (0.0, -3.008, 0.9822), (0.0, -2.828, -1.11), (1.259, -2.931, -1.11), (1.21, -2.827, 0.2335), (0.8686, -2.854, 1.008), (0.0, -2.855, 1.074), (1.259, -2.828, -0.1787), (0.0, -2.577, -1.11), (1.259, -2.577, -1.11), (1.212, -2.577, 0.2338), (0.8686, -2.67, 1.008), (0.0, -2.671, 1.074), (1.259, -2.577, -0.2477), (1.209, -3.31, 0.2753), (0.8726, -3.022, 0.9662), (1.193, -2.886, 0.2731), (0.8742, -2.91, 0.9664), (1.182, -3.31, 0.2752), (0.8457, -3.022, 0.9662), (1.166, -2.886, 0.273), (0.8472, -2.91, 0.9664), (1.229, -0.4463, 0.2813), (0.8732, -0.8806, 0.9628), (1.199, -2.512, 0.2774), (0.8772, -2.595, 0.9635), (1.15, -0.4463, 0.2811), (0.8005, -0.8806, 0.9635), (1.121, -2.512, 0.2772), (0.8043, -2.595, 0.9642), (0.6195, 2.31, -1.11), (0.6195, -4.813, -1.11), (0.6195, 2.31, 0.2383), (0.6195, -4.813, 0.2383), (1.259, 0.4086, 0.01289), (0.6195, -3.383, 0.2383), (0.6195, -0.3495, -1.11), (0.6195, -0.3495, 0.2383), (0.4969, -3.064, 1.054), (0.4969, -0.8377, 1.054), (0.6195, -4.813, -0.2477), (0.6195, 2.31, -0.2477), (0.6195, -4.57, -1.11), (0.6195, -4.57, 0.2393), (0.6195, 1.853, -1.11), (0.6195, 1.853, 0.2383), (0.6195, -0.3495, 0.2383), (0.4969, -0.8377, 1.054), (0.6001, -0.3648, 0.2643), (0.4871, -0.8225, 1.03), (0.6001, -0.4427, 0.2188), (0.4887, -0.9005, 0.985), (0.5922, -3.369, 0.275), (0.4832, -3.078, 1.02), (0.6035, -3.298, 0.2199), (0.4906, -3.007, 0.9646), (0.6195, -2.828, -1.11), (0.4969, -2.855, 1.054), (0.6195, -2.577, -1.11), (0.4969, -2.671, 1.054), (0.0, -4.813, -0.3439), (1.381, -3.383, -0.1385), (1.259, -0.3495, -0.3439), (1.259, 2.057, -0.3439), (1.259, -4.609, -0.3439), (0.0, 2.31, -0.3439), (1.381, -4.411, -0.3301), (1.259, 1.853, -0.3439), (1.381, -2.931, -0.3301), (1.259, -2.577, -0.3439), (0.6195, 2.31, -0.3439), (0.6195, -4.813, -0.3439), (1.264, 2.047, 0.243), (1.264, 2.085, -0.2483), (0.6146, 2.121, 0.243), (0.6146, 2.121, -0.2483), (1.264, 2.121, -0.348), (0.6146, 2.121, -0.348), (1.264, 2.04, 0.243), (1.264, 2.04, -0.2483), (0.6146, 2.143, 0.243), (0.6146, 2.143, -0.2483), (1.264, 2.034, -0.348), (0.6146, 2.034, -0.348), (1.226, -4.609, 0.206), (1.226, -4.609, -0.2437), (0.6527, -4.813, 0.206), (0.6527, -4.813, -0.2437), (1.226, -4.609, -0.3156), (0.6527, -4.813, -0.3156), (1.226, -4.62, 0.206), (1.226, -4.62, -0.2437), (0.6527, -4.724, 0.206), (0.6527, -4.724, -0.2437), (1.226, -4.62, -0.3156), (0.6527, -4.724, -0.3156), (1.259, 1.623, -0.1787), (0.0, 1.623, -1.11), (1.259, 1.437, -1.11), (1.259, 1.623, 0.2383), (0.0, 1.633, 0.2468), (0.6195, 1.623, -1.11), (0.6318, 1.584, 0.3041), (1.381, 1.437, -0.3301), (1.259, -0.1599, -0.1787), (0.0, -0.1599, -1.11), (1.259, -0.02416, -1.11), (1.259, -0.1599, 0.2383), (0.0, -0.1209, 0.1724), (0.5866, -0.17, 0.2297), (1.381, -0.02416, -0.3301), (0.6195, -0.1599, -1.11), (0.0, 1.603, 0.3937), (0.6042, 1.554, 0.451), (0.0, -0.1513, 0.2313), (0.5591, -0.2004, 0.2886), (0.0, 1.63, 0.2547), (0.607, 1.585, 0.3075), (0.0, 1.602, 0.3903), (0.5816, 1.557, 0.4431), (0.0, 0.2779, 0.191), (0.5638, 0.2371, 0.2386), (0.0, 0.2526, 0.3131), (0.5409, 0.2118, 0.3607), (1.381, 0.4086, -0.1385), (0.0, 0.4049, 0.3001), (0.5782, 0.3558, 0.3574), (1.259, 0.9872, 0.01289), (1.259, 0.9872, 0.2383), (0.6179, 0.9571, 0.2812), (1.381, 0.9872, -0.1385), (0.0, 0.9758, 0.3437), (0.5904, 0.9267, 0.401), (1.246, -3.976, 0.2372), (0.0, -3.976, 0.2393), (1.259, -3.976, 0.01289), (0.6195, -3.976, 0.2393), (1.381, -3.976, -0.1385), (0.0, 1.437, -1.11), (0.0, 1.437, -0.3439), (0.0, -0.02416, -1.11), (0.0, -0.02416, -0.3439), (0.0, 0.4086, -0.1522), (0.0, 0.9872, -0.1522), (0.0, -4.411, -0.7811), (0.0, -2.931, -1.11), (0.0, -3.383, -0.1522), (0.0, -4.411, -0.3439), (0.0, -2.931, -0.3439), (0.0, -3.976, -0.1522), (1.261, 2.079, 0.2312), (1.261, 2.073, -0.2324), (0.6329, 2.143, 0.2292), (0.6329, 2.143, -0.2344), (1.261, 2.084, 0.2312), (1.246, 2.084, -0.2344), (0.6329, 2.084, 0.2292), (0.6329, 2.084, -0.2344), (1.259, 2.047, -0.03331), (1.259, -4.609, -0.03331), (0.0, 2.31, 0.1274), (0.0, -4.813, -0.03331), (1.247, -3.383, 0.07287), (1.256, -0.3495, -0.03339), (1.259, 0.4086, 0.07378), (1.259, -4.57, -0.03331), (1.259, 1.853, -0.03331), (1.238, -2.827, -0.03541), (1.239, -2.577, -0.03529), (0.6195, -4.813, -0.03331), (0.6195, 2.31, -0.03331), (1.264, 2.047, -0.03154), (0.6146, 2.121, -0.03154), (1.264, 2.04, -0.03154), (0.6146, 2.143, -0.03154), (1.226, -4.609, -0.04529), (0.6527, -4.813, -0.04529), (1.226, -4.62, -0.04529), (0.6527, -4.724, -0.04529), (1.259, 1.623, -0.03331), (1.259, -0.1599, -0.03331), (1.259, 0.9872, 0.07378), (1.253, -3.976, 0.07332), (1.261, 2.048, -0.02785), (0.6329, 2.143, -0.02992), (1.261, 2.084, -0.02785), (0.6329, 2.084, -0.02992), (1.133, 2.121, -1.11), (1.133, -4.813, -1.11), (1.133, 2.121, 0.2383), (1.133, -4.813, 0.2383), (1.111, -3.383, 0.2366), (1.13, 0.404, 0.243), (1.126, -0.3495, 0.2381), (0.7972, -3.063, 1.017), (0.7972, -0.8372, 1.017), (1.133, -4.57, 0.2393), (1.133, 1.853, 0.2383), (1.126, -0.3495, 0.2381), (0.7972, -0.8372, 1.017), (1.086, -0.3648, 0.2637), (0.7663, -0.822, 0.9919), (1.086, -0.4427, 0.2183), (0.7733, -0.9, 0.9476), (1.051, -3.369, 0.2721), (0.7546, -3.077, 0.9817), (1.08, -3.298, 0.218), (0.7809, -3.007, 0.9277), (0.7972, -2.854, 1.017), (0.7972, -2.67, 1.017), (1.133, -4.57, -1.11), (1.133, 1.853, -1.11), (1.133, 2.121, -0.3439), (1.133, -4.813, -0.3439), (1.136, 2.121, 0.243), (1.136, 2.121, -0.348), (1.136, 2.143, 0.243), (1.136, 2.143, -0.2483), (1.136, 2.034, -0.348), (1.113, -4.813, 0.206), (1.113, -4.813, -0.3156), (1.113, -4.724, 0.206), (1.113, -4.724, -0.2437), (1.113, -4.724, -0.3156), (1.133, 1.623, -1.11), (1.136, 1.615, 0.2518), (1.126, -0.1619, 0.2365), (1.133, 0.981, 0.2471), (1.122, -3.976, 0.2385), (1.125, 2.143, 0.2292), (1.125, 2.143, -0.2344), (1.125, 2.084, 0.2292), (1.125, 2.084, -0.2344), (1.113, -4.724, -0.04529), (1.125, 2.084, -0.02992), (1.259, 2.133, -0.7811), (0.0, 2.386, -1.11), (1.259, 1.929, -0.7811), (0.6195, 2.386, -1.11), (1.259, 2.133, -0.3439), (0.0, 2.386, -0.3439), (1.259, 1.929, -0.3439), (0.6195, 2.386, -0.3439), (1.259, 1.699, -0.7811), (1.381, 1.699, -0.3301), (1.133, 2.197, -1.11), (1.133, 2.197, -0.3439), (1.306, 1.601, -0.8188), (1.449, 1.601, -0.2907), (1.306, 2.199, -0.8188), (0.0, 2.495, -1.148), (1.306, 1.959, -0.8188), (0.5566, 2.495, -1.148), (1.306, 2.199, -0.3068), (0.0, 2.495, -0.3068), (1.306, 1.959, -0.3068), (0.5566, 2.495, -0.3068), (1.306, 1.69, -0.8188), (1.449, 1.69, -0.2907), (1.158, 2.273, -0.8188), (1.158, 2.273, -0.3068), (1.27, -4.687, -1.085), (0.0, -4.9, -1.086), (1.247, -4.663, -0.7704), (0.614, -4.9, -1.086), (0.0, -4.899, -0.3672), (1.273, -4.69, -0.3642), (1.366, -4.657, -0.3504), (0.614, -4.899, -0.3672), (1.137, -4.892, -1.082), (1.136, -4.892, -0.3714), (1.213, -0.4913, 0.09485), (1.401, -0.5184, 0.08471), (1.223, -0.4708, 0.2188), (1.41, -0.5024, 0.2093), (1.222, -0.437, 0.08707), (1.409, -0.4641, 0.07693), (1.231, -0.4165, 0.211), (1.418, -0.4481, 0.2016), (1.342, -0.3896, -0.01455), (1.519, -0.6733, -0.01713), (1.331, -0.399, 0.2566), (1.525, -0.6916, 0.2541), (1.555, -0.6565, 0.2573), (1.382, -0.3703, 0.2602), (1.57, -0.6446, -0.01351), (1.393, -0.3609, -0.01093), (1.343, -0.3913, -0.013), (1.518, -0.6718, -0.01555), (1.332, -0.4006, 0.255), (1.524, -0.6899, 0.2525), (1.364, -0.3777, -0.0121), (1.539, -0.6582, -0.01465), (1.353, -0.3871, 0.2559), (1.545, -0.6763, 0.2534), (0.0, 2.31, 0.2035), (0.5873, 2.31, 0.2035), (0.5873, 2.31, -0.232), (0.0, 2.31, -0.3182), (0.5873, 2.31, -0.3182), (0.5873, 2.31, -0.03988), (0.5129, 2.31, 0.1274), (0.5129, 2.31, -0.1977), (0.0, 2.31, -0.262), (0.5129, 2.31, -0.262), (0.0, 2.31, -0.05428), (0.5129, 2.31, -0.05428)], [], [(219, 27, 3, 213), (96, 85, 5, 29), (97, 28, 7, 87), (223, 87, 7, 215), (152, 32, 291, 297), (221, 58, 9, 216), (233, 153, 182, 235), (18, 14, 36, 38), (234, 161, 14, 217), (165, 90, 12, 159), (163, 162, 15, 91), (111, 60, 17, 92), (65, 64, 78, 79), (92, 17, 51, 107), (120, 30, 21, 118), (125, 94, 22, 114), (86, 224, 354, 350), (122, 61, 24, 115), (164, 158, 25, 116), (236, 187, 27, 219), (157, 150, 181, 184), (190, 188, 28, 97), (191, 189, 30, 120), (212, 2, 33, 220), (84, 98, 31, 4), (86, 6, 34, 99), (117, 20, 35, 121), (38, 36, 40, 42), (249, 18, 38, 253), (91, 15, 37, 100), (42, 40, 44, 46), (253, 38, 42, 255), (100, 37, 41, 102), (104, 45, 47, 105), (255, 42, 46, 257), (102, 41, 45, 104), (107, 51, 55, 109), (9, 16, 50, 48), (245, 9, 48, 258), (260, 52, 54, 261), (48, 50, 54, 52), (258, 48, 52, 260), (222, 64, 58, 221), (112, 110, 56, 62), (113, 66, 60, 111), (58, 59, 71, 70), (123, 67, 61, 122), (58, 64, 65, 59), (217, 14, 64, 222), (90, 112, 62, 12), (93, 19, 66, 113), (116, 25, 67, 123), (70, 71, 75, 74), (59, 16, 69, 71), (16, 9, 68, 69), (9, 58, 70, 68), (72, 74, 75, 73), (71, 69, 73, 75), (69, 68, 72, 73), (68, 70, 74, 72), (79, 78, 82, 83), (18, 65, 79, 77), (64, 14, 76, 78), (14, 18, 77, 76), (82, 80, 81, 83), (77, 79, 83, 81), (78, 76, 80, 82), (76, 77, 81, 80), (264, 242, 85, 96), (250, 97, 87, 244), (94, 125, 143, 141), (121, 157, 298, 295), (279, 156, 183, 281), (160, 13, 90, 165), (280, 163, 91, 247), (262, 111, 92, 248), (248, 92, 107, 259), (267, 118, 142, 274), (20, 117, 130, 127), (167, 166, 185, 186), (282, 190, 97, 250), (241, 265, 98, 84), (243, 86, 99, 251), (19, 93, 101, 39), (247, 91, 100, 252), (39, 101, 103, 43), (252, 100, 102, 254), (256, 104, 105, 257), (43, 103, 105, 47), (254, 102, 104, 256), (259, 107, 109, 261), (11, 89, 106, 49), (53, 108, 109, 55), (49, 106, 108, 53), (63, 57, 110, 112), (263, 113, 111, 262), (13, 63, 112, 90), (249, 93, 113, 263), (124, 119, 352, 353), (125, 114, 319, 322), (267, 125, 322, 324), (163, 8, 180, 169), (160, 164, 116, 13), (186, 185, 179, 180), (297, 291, 305, 311), (63, 123, 122, 57), (13, 116, 123, 63), (266, 124, 131, 269), (85, 242, 323, 318), (127, 130, 136, 133), (269, 131, 137, 272), (224, 86, 128, 226), (124, 95, 129, 131), (243, 2, 126, 268), (212, 20, 127, 225), (228, 134, 206, 238), (271, 272, 137, 135), (226, 128, 134, 228), (131, 129, 135, 137), (268, 126, 132, 270), (225, 127, 133, 227), (141, 143, 149, 147), (274, 142, 148, 277), (118, 21, 139, 142), (223, 94, 141, 230), (244, 87, 140, 273), (213, 3, 138, 229), (287, 275, 146, 232), (277, 276, 147, 149), (142, 139, 145, 148), (230, 141, 147, 232), (273, 140, 146, 275), (229, 138, 144, 231), (220, 33, 153, 233), (98, 155, 151, 31), (99, 34, 154, 156), (121, 35, 150, 157), (265, 278, 155, 98), (251, 99, 156, 279), (241, 84, 292, 299), (218, 10, 161, 234), (281, 183, 8, 246), (162, 163, 169, 168), (178, 88, 158, 164), (184, 181, 88, 178), (246, 8, 163, 280), (235, 182, 10, 218), (180, 179, 168, 169), (183, 156, 167, 186), (167, 156, 171, 173), (173, 171, 175, 177), (166, 167, 173, 172), (156, 154, 170, 171), (175, 174, 176, 177), (172, 173, 177, 176), (171, 170, 174, 175), (8, 183, 186, 180), (216, 9, 187, 236), (89, 11, 188, 190), (115, 24, 189, 191), (245, 89, 190, 282), (184, 178, 196, 197), (164, 160, 194, 195), (157, 184, 197, 193), (152, 157, 193, 192), (178, 164, 195, 196), (115, 191, 203, 200), (191, 120, 201, 203), (122, 115, 200, 202), (57, 122, 202, 199), (120, 26, 198, 201), (238, 206, 210, 240), (271, 135, 207, 284), (270, 132, 204, 283), (227, 133, 205, 237), (288, 286, 211, 240), (284, 207, 211, 286), (283, 204, 208, 285), (237, 205, 209, 239), (30, 219, 213, 21), (94, 223, 215, 22), (61, 221, 216, 24), (150, 233, 235, 181), (158, 234, 217, 25), (224, 95, 351, 354), (189, 236, 219, 30), (20, 212, 220, 35), (67, 222, 221, 61), (25, 217, 222, 67), (95, 224, 226, 129), (2, 212, 225, 126), (135, 228, 238, 207), (129, 226, 228, 135), (126, 225, 227, 132), (87, 223, 230, 140), (21, 213, 229, 139), (276, 287, 232, 147), (140, 230, 232, 146), (139, 229, 231, 145), (35, 220, 233, 150), (88, 218, 234, 158), (181, 235, 218, 88), (24, 216, 236, 189), (207, 238, 240, 211), (132, 227, 237, 204), (285, 288, 240, 210), (204, 237, 239, 208), (93, 249, 253, 101), (101, 253, 255, 103), (103, 255, 257, 105), (89, 245, 258, 106), (108, 260, 261, 109), (106, 258, 260, 108), (26, 1, 242, 264), (27, 250, 244, 3), (266, 117, 293, 300), (153, 279, 281, 182), (161, 280, 247, 14), (59, 262, 248, 16), (16, 248, 259, 50), (125, 267, 274, 143), (187, 282, 250, 27), (0, 32, 265, 241), (2, 243, 251, 33), (14, 247, 252, 36), (36, 252, 254, 40), (44, 256, 257, 46), (40, 254, 256, 44), (50, 259, 261, 54), (65, 263, 262, 59), (18, 249, 263, 65), (117, 266, 269, 130), (118, 267, 324, 320), (130, 269, 272, 136), (86, 243, 268, 128), (133, 136, 272, 271), (128, 268, 270, 134), (143, 274, 277, 149), (3, 244, 273, 138), (231, 144, 275, 287), (148, 145, 276, 277), (138, 273, 275, 144), (32, 152, 278, 265), (33, 251, 279, 153), (182, 281, 246, 10), (10, 246, 280, 161), (9, 245, 282, 187), (133, 271, 284, 205), (134, 270, 283, 206), (239, 209, 286, 288), (205, 284, 286, 209), (206, 283, 285, 210), (145, 231, 287, 276), (208, 239, 288, 285), (295, 298, 312, 309), (299, 292, 306, 313), (300, 293, 307, 314), (298, 157, 302, 312), (152, 297, 311, 301), (124, 266, 300, 296), (117, 121, 295, 293), (119, 124, 296, 294), (84, 4, 290, 292), (32, 0, 289, 291), (0, 241, 299, 289), (302, 301, 311, 312), (310, 306, 304, 308), (314, 313, 306, 310), (303, 307, 309, 305), (305, 309, 312, 311), (307, 303, 313, 314), (296, 300, 314, 310), (293, 295, 309, 307), (294, 296, 310, 308), (292, 290, 304, 306), (291, 289, 303, 305), (289, 299, 313, 303), (157, 152, 301, 302), (317, 321, 320, 315), (318, 322, 319, 316), (323, 324, 322, 318), (315, 320, 324, 323), (120, 118, 320, 321), (5, 85, 318, 316), (26, 120, 321, 317), (242, 1, 315, 323), (1, 26, 317, 315), (110, 57, 199, 222, 67, 56), (162, 159, 12, 163), (155, 278, 152, 192, 151), (159, 194, 160, 165), (57, 110, 56, 199), (328, 327, 325, 326), (332, 330, 329, 331), (327, 328, 332, 331), (328, 326, 330, 332), (326, 325, 329, 330), (325, 327, 331, 329), (334, 333, 340, 339), (333, 335, 338, 340), (334, 336, 344, 342), (335, 336, 337, 338), (336, 334, 339, 337), (340, 338, 337, 339), (342, 344, 348, 346), (336, 335, 343, 344), (335, 333, 341, 343), (333, 334, 342, 341), (345, 346, 348, 347), (344, 343, 347, 348), (343, 341, 345, 347), (341, 342, 346, 345), (350, 354, 360, 355), (353, 352, 357, 358), (354, 351, 356, 360), (95, 124, 353, 351), (6, 86, 350, 349), (360, 356, 23, 359), (356, 358, 357, 23), (355, 360, 359, 214), (351, 353, 358, 356), (349, 350, 355, 214)])
me_cube.polygons.foreach_set('material_index', [1, 1, 1, 1, 1, 1, 1, 1, 1, 1, 1, 1, 1, 1, 1, 1, 3, 1, 1, 1, 1, 1, 1, 1, 1, 1, 1, 1, 1, 1, 0, 1, 1, 0, 0, 0, 0, 1, 1, 0, 0, 1, 1, 1, 1, 1, 1, 1, 1, 1, 1, 1, 0, 1, 1, 1, 0, 0, 0, 0, 0, 1, 1, 1, 0, 0, 0, 0, 1, 1, 1, 1, 1, 1, 1, 1, 1, 1, 1, 1, 1, 1, 1, 1, 1, 1, 1, 0, 0, 0, 0, 1, 0, 0, 1, 1, 1, 1, 3, 1, 1, 1, 1, 1, 1, 1, 1, 1, 1, 1, 1, 1, 1, 1, 1, 1, 1, 1, 1, 1, 1, 2, 2, 2, 1, 1, 2, 2, 2, 1, 2, 2, 1, 1, 1, 1, 1, 1, 1, 1, 1, 1, 1, 1, 1, 1, 1, 1, 1, 1, 1, 1, 1, 1, 1, 1, 1, 1, 1, 1, 1, 1, 1, 1, 1, 1, 1, 1, 1, 1, 1, 2, 2, 1, 1, 2, 2, 2, 1, 1, 1, 1, 1, 1, 3, 1, 1, 1, 1, 1, 1, 1, 1, 1, 1, 2, 2, 2, 1, 1, 1, 1, 1, 2, 1, 2, 1, 1, 1, 0, 1, 0, 0, 1, 1, 1, 1, 1, 1, 1, 1, 1, 1, 1, 1, 1, 0, 0, 0, 1, 1, 1, 1, 1, 1, 1, 1, 2, 1, 2, 2, 2, 1, 1, 1, 1, 1, 2, 1, 2, 2, 2, 2, 2, 1, 1, 1, 1, 1, 1, 1, 1, 1, 1, 1, 1, 1, 1, 1, 1, 1, 1, 1, 1, 1, 1, 1, 1, 1, 1, 1, 1, 1, 1, 1, 1, 1, 1, 1, 1, 1, 1, 1, 1, 1, 1, 1, 1, 1, 1, 1, 1, 1, 1, 1, 1, 1, 1, 0, 1, 1, 1, 3, 3, 3, 3, 3, 3, 3, 3, 3, 3])
me_cube.materials.append(mat_mirrors)
me_cube.materials.append(mat_car_body)
me_cube.materials.append(mat_light)
me_cube.materials.append(mat_front_num)
me_cube.materials.append(None)
me_cube.materials.append(mat_light_001)
me_cube.use_remesh_preserve_volume = False
me_cube.use_remesh_preserve_attributes = False
me_cube.use_mirror_vertex_groups = False
me_cube.update()

# ---- objects
ob_cylinder = bpy.data.objects.new('Cylinder', me_cylinder)
ob_cube = bpy.data.objects.new('Cube', me_cube)
ob_lamp = bpy.data.objects.new('Lamp', light_lamp)
ob_camera = bpy.data.objects.new('Camera', cam_camera)

# ---- transforms, parenting, visibility, modifiers, constraints
ob_cylinder.location = (-0.4008, 1.387, -0.6137)
ob_cylinder.rotation_euler = (-0.0001381, 0.1771, 1.39)
ob_cylinder.scale = (1.0, 1.202, 1.0)
ob_cylinder.lineart.crease_threshold = 0.0
ob_cube.location = (0.0, 0.0, 0.0)
ob_cube.lock_rotations_4d = False
ob_cube.empty_display_type = 'ARROWS'
ob_cube.lineart.crease_threshold = 0.0
_m = ob_cube.modifiers.new('Mirror', 'MIRROR')
_m.use_clip = True
ob_lamp.location = (4.076, 1.005, 5.904)
ob_lamp.rotation_euler = (0.6503, 0.05522, 1.866)
ob_lamp.lock_rotations_4d = False
ob_lamp.empty_display_type = 'ARROWS'
ob_lamp.color = (0.0, 0.0, 0.0, 0.0)
ob_lamp.lineart.crease_threshold = 0.0
ob_camera.location = (10.82, 5.194, 3.927)
ob_camera.rotation_euler = (1.326, 0.01088, -4.189)
ob_camera.lock_rotations_4d = False
ob_camera.empty_display_type = 'ARROWS'
ob_camera.color = (0.0, 0.0, 0.0, 0.0)
ob_camera.hide_select = True
ob_camera.display_type = 'WIRE'
ob_camera.lineart.crease_threshold = 0.0

# ---- collection membership
col_collection_1.objects.link(ob_cylinder)
col_collection_1.objects.link(ob_cube)
col_collection_1.objects.link(ob_lamp)
col_collection_1.objects.link(ob_camera)

# ---- scene / render settings (as saved in the file)
scene.camera = ob_camera
scene.frame_start = 1; scene.frame_end = 250; scene.frame_set(2)
scene.render.engine = 'CYCLES'
scene.render.resolution_percentage = 50
scene.render.dither_intensity = 0.0
scene.cycles.use_denoising = False
scene.cycles.samples = 10
scene.cycles.sampling_pattern = 'TABULATED_SOBOL'
scene.cycles.light_sampling_threshold = 0.0
scene.cycles.use_adaptive_sampling = False
scene.cycles.use_light_tree = False
scene.cycles.blur_glossy = 0.0
scene.cycles.volume_bounces = 1
scene.cycles.pixel_filter_type = 'GAUSSIAN'
scene.cycles.sample_clamp_indirect = 0.0
scene.view_settings.view_transform = 'Standard'
bpy.context.view_layer.update()
